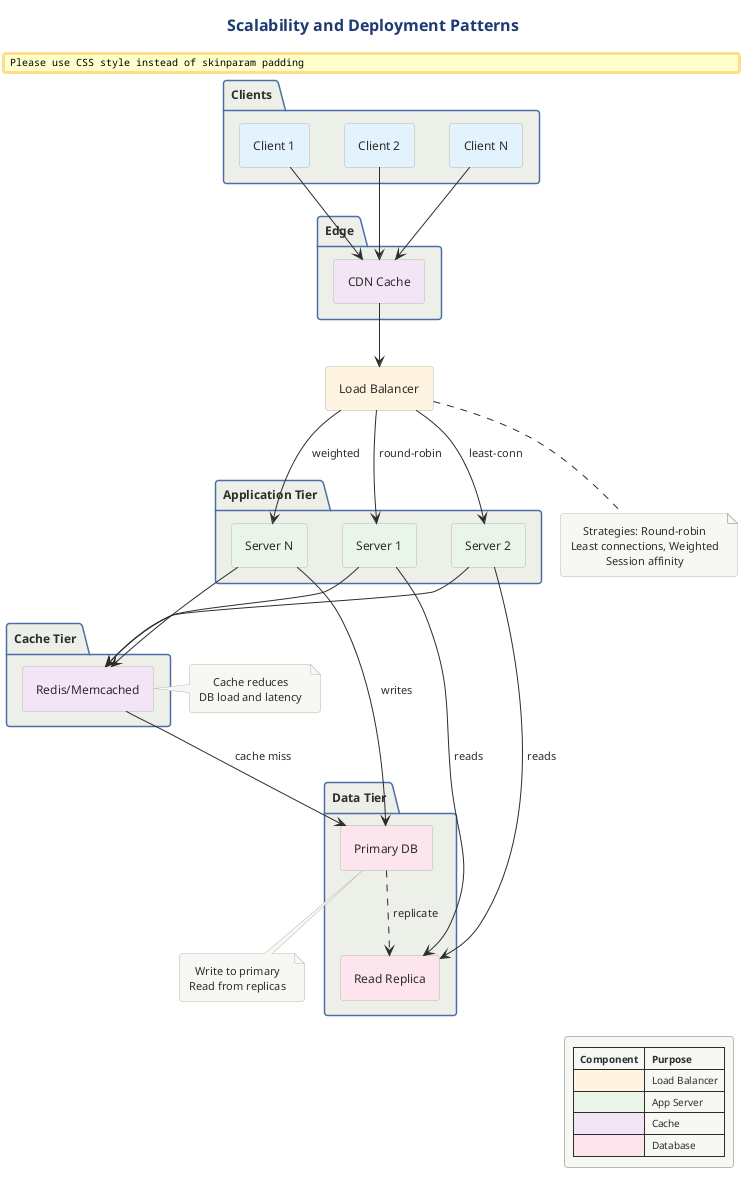

The diagram above was rendered by PlantUML. Its source (embedded in the PNG):
@startuml

title Scalability and Deployment Patterns

!include ../../../../../../tooling/styles/plantuml/structural/package-diagram-style.iuml

package "Clients" {
    rectangle "Client 1" as C1 #E3F2FD
    rectangle "Client 2" as C2 #E3F2FD
    rectangle "Client N" as CN #E3F2FD
}

package "Edge" {
    rectangle "CDN Cache" as CDN #F3E5F5
}

rectangle "Load Balancer" as LB #FFF3E0

package "Application Tier" {
    rectangle "Server 1" as S1 #E8F5E9
    rectangle "Server 2" as S2 #E8F5E9
    rectangle "Server N" as SN #E8F5E9
}

package "Cache Tier" {
    rectangle "Redis/Memcached" as CACHE #F3E5F5
}

package "Data Tier" {
    rectangle "Primary DB" as PDB #FCE4EC
    rectangle "Read Replica" as RDB #FCE4EC
}

C1 --> CDN
C2 --> CDN
CN --> CDN

CDN --> LB

LB --> S1 : round-robin
LB --> S2 : least-conn
LB --> SN : weighted

S1 --> CACHE
S2 --> CACHE
SN --> CACHE

CACHE --> PDB : cache miss
S1 --> RDB : reads
S2 --> RDB : reads
SN --> PDB : writes

PDB ..> RDB : replicate

note bottom of LB
  Strategies: Round-robin
  Least connections, Weighted
  Session affinity
end note

note right of CACHE
  Cache reduces
  DB load and latency
end note

note bottom of PDB
  Write to primary
  Read from replicas
end note

legend right
  |= Component |= Purpose |
  | <#FFF3E0> | Load Balancer |
  | <#E8F5E9> | App Server |
  | <#F3E5F5> | Cache |
  | <#FCE4EC> | Database |
endlegend
@enduml